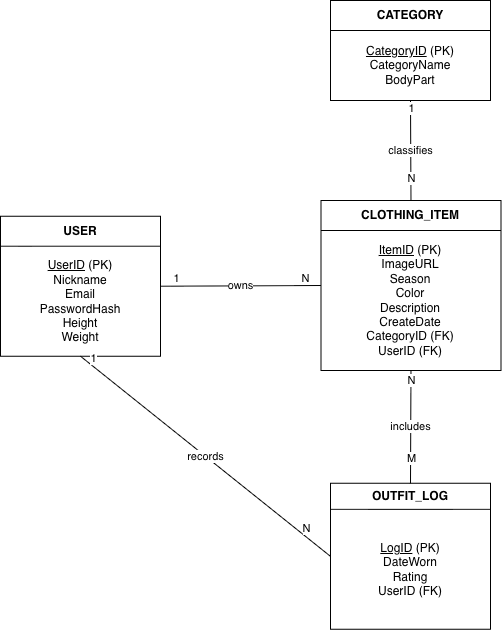

The diagram above was exported from draw.io. Its source (the exported page's mxGraphModel, read from the mxfile embedded in the PNG):
<mxGraphModel dx="1454" dy="990" grid="1" gridSize="10" guides="1" tooltips="1" connect="1" arrows="1" fold="1" page="1" pageScale="1" pageWidth="827" pageHeight="1169" math="0" shadow="0">
  <root>
    <mxCell id="0" />
    <mxCell id="1" parent="0" />
    <mxCell id="2" parent="1" style="swimlane;fontStyle=0;childLayout=stackLayout;horizontal=1;startSize=30;horizontalStack=0;resizeParent=1;resizeParentMax=0;resizeLast=0;collapsible=1;marginBottom=0;html=1;whiteSpace=wrap;" value="&lt;b&gt;USER&lt;/b&gt;" vertex="1">
      <mxGeometry height="140" width="160" x="20" y="215.73" as="geometry">
        <mxRectangle height="30" width="70" x="50" y="180" as="alternateBounds" />
      </mxGeometry>
    </mxCell>
    <mxCell id="z2JqOCSH32icNHedhto7-14" parent="2" style="text;html=1;whiteSpace=wrap;strokeColor=none;fillColor=none;align=center;verticalAlign=middle;rounded=0;" value="&lt;u&gt;UserID&lt;/u&gt;&amp;nbsp;(PK)&lt;br&gt;Nickname&lt;br&gt;Email&lt;br&gt;PasswordHash&lt;br&gt;Height&lt;br&gt;Weight" vertex="1">
      <mxGeometry height="110" width="160" y="30" as="geometry" />
    </mxCell>
    <mxCell id="3" parent="1" style="swimlane;fontStyle=0;childLayout=stackLayout;horizontal=1;startSize=30;horizontalStack=0;resizeParent=1;resizeParentMax=0;resizeLast=0;collapsible=1;marginBottom=0;html=1;whiteSpace=wrap;" value="&lt;b&gt;CLOTHING_ITEM&lt;/b&gt;" vertex="1">
      <mxGeometry height="170" width="180" x="340.47" y="200" as="geometry" />
    </mxCell>
    <mxCell id="z2JqOCSH32icNHedhto7-17" parent="3" style="text;html=1;whiteSpace=wrap;strokeColor=none;fillColor=none;align=center;verticalAlign=middle;rounded=0;" value="&lt;u&gt;ItemID&lt;/u&gt;&amp;nbsp;(PK)&lt;br&gt;ImageURL&lt;br&gt;Season&lt;br&gt;Color&lt;br&gt;Description&lt;br&gt;CreateDate&lt;br&gt;CategoryID (FK)&lt;br&gt;UserID (FK)" vertex="1">
      <mxGeometry height="140" width="180" y="30" as="geometry" />
    </mxCell>
    <mxCell id="4" parent="1" style="swimlane;fontStyle=0;childLayout=stackLayout;horizontal=1;startSize=30;horizontalStack=0;resizeParent=1;resizeParentMax=0;resizeLast=0;collapsible=1;marginBottom=0;html=1;whiteSpace=wrap;" value="&lt;b&gt;CATEGORY&lt;/b&gt;" vertex="1">
      <mxGeometry height="100" width="160" x="350" as="geometry" />
    </mxCell>
    <mxCell id="z2JqOCSH32icNHedhto7-16" parent="4" style="text;html=1;whiteSpace=wrap;strokeColor=none;fillColor=none;align=center;verticalAlign=middle;rounded=0;" value="&lt;u&gt;CategoryID&lt;/u&gt;&amp;nbsp;(PK)&lt;br&gt;CategoryName&lt;br&gt;BodyPart" vertex="1">
      <mxGeometry height="70" width="160" y="30" as="geometry" />
    </mxCell>
    <mxCell id="5" parent="1" style="swimlane;fontStyle=0;childLayout=stackLayout;horizontal=1;startSize=26;horizontalStack=0;resizeParent=1;resizeParentMax=0;resizeLast=0;collapsible=1;marginBottom=0;html=1;whiteSpace=wrap;" value="&lt;b&gt;OUTFIT_LOG&lt;/b&gt;" vertex="1">
      <mxGeometry height="146" width="160" x="350" y="482.86" as="geometry" />
    </mxCell>
    <mxCell id="z2JqOCSH32icNHedhto7-15" parent="5" style="text;html=1;whiteSpace=wrap;strokeColor=none;fillColor=none;align=center;verticalAlign=middle;rounded=0;" value="&lt;u&gt;LogID&lt;/u&gt;&amp;nbsp;(PK)&lt;br&gt;DateWorn&lt;br&gt;Rating&lt;br&gt;UserID (FK)" vertex="1">
      <mxGeometry height="120" width="160" y="26" as="geometry" />
    </mxCell>
    <mxCell id="6" edge="1" parent="1" source="2" style="endArrow=none;html=1;rounded=0;entryX=0;entryY=0.5;entryDx=0;entryDy=0;exitX=1;exitY=0.5;exitDx=0;exitDy=0;" target="3" value="owns">
      <mxGeometry height="50" relative="1" width="50" as="geometry">
        <mxPoint x="200" y="280" as="sourcePoint" />
        <mxPoint x="320" y="280" as="targetPoint" />
      </mxGeometry>
    </mxCell>
    <mxCell id="6a" connectable="0" parent="6" style="edgeLabel;html=1;align=center;verticalAlign=bottom;resizable=0;points=[];" value="1" vertex="1">
      <mxGeometry relative="1" x="-0.8" as="geometry">
        <mxPoint as="offset" />
      </mxGeometry>
    </mxCell>
    <mxCell id="6b" connectable="0" parent="6" style="edgeLabel;html=1;align=center;verticalAlign=bottom;resizable=0;points=[];" value="N" vertex="1">
      <mxGeometry relative="1" x="0.8" as="geometry">
        <mxPoint as="offset" />
      </mxGeometry>
    </mxCell>
    <mxCell id="7" edge="1" parent="1" source="4" style="endArrow=none;html=1;rounded=0;entryX=0.5;entryY=0;entryDx=0;entryDy=0;exitX=0.5;exitY=1;exitDx=0;exitDy=0;" target="3" value="classifies">
      <mxGeometry height="50" relative="1" width="50" as="geometry">
        <mxPoint x="400" y="120" as="sourcePoint" />
        <mxPoint x="400" y="200" as="targetPoint" />
      </mxGeometry>
    </mxCell>
    <mxCell id="7a" connectable="0" parent="7" style="edgeLabel;html=1;align=center;verticalAlign=bottom;resizable=0;points=[];" value="1" vertex="1">
      <mxGeometry relative="1" x="-0.7" as="geometry">
        <mxPoint as="offset" />
      </mxGeometry>
    </mxCell>
    <mxCell id="7b" connectable="0" parent="7" style="edgeLabel;html=1;align=center;verticalAlign=bottom;resizable=0;points=[];" value="N" vertex="1">
      <mxGeometry relative="1" x="0.7" as="geometry">
        <mxPoint as="offset" />
      </mxGeometry>
    </mxCell>
    <mxCell id="8" edge="1" parent="1" source="2" style="endArrow=none;html=1;rounded=0;entryX=0;entryY=0.5;entryDx=0;entryDy=0;exitX=0.5;exitY=1;exitDx=0;exitDy=0;" target="5" value="records">
      <mxGeometry height="50" relative="1" width="50" as="geometry">
        <Array as="points" />
        <mxPoint x="160" y="430" as="sourcePoint" />
        <mxPoint x="320" y="480" as="targetPoint" />
      </mxGeometry>
    </mxCell>
    <mxCell id="8a" connectable="0" parent="8" style="edgeLabel;html=1;align=center;verticalAlign=bottom;resizable=0;points=[];" value="1" vertex="1">
      <mxGeometry relative="1" x="-0.9" as="geometry">
        <mxPoint as="offset" />
      </mxGeometry>
    </mxCell>
    <mxCell id="8b" connectable="0" parent="8" style="edgeLabel;html=1;align=center;verticalAlign=bottom;resizable=0;points=[];" value="N" vertex="1">
      <mxGeometry relative="1" x="0.8" as="geometry">
        <mxPoint as="offset" />
      </mxGeometry>
    </mxCell>
    <mxCell id="9" edge="1" parent="1" source="5" style="endArrow=none;html=1;rounded=0;entryX=0.5;entryY=1;entryDx=0;entryDy=0;exitX=0.5;exitY=0;exitDx=0;exitDy=0;" target="3" value="includes">
      <mxGeometry height="50" relative="1" width="50" as="geometry">
        <mxPoint x="400" y="440" as="sourcePoint" />
        <mxPoint x="400" y="360" as="targetPoint" />
      </mxGeometry>
    </mxCell>
    <mxCell id="9a" connectable="0" parent="9" style="edgeLabel;html=1;align=center;verticalAlign=bottom;resizable=0;points=[];" value="M" vertex="1">
      <mxGeometry relative="1" x="-0.7" as="geometry">
        <mxPoint as="offset" />
      </mxGeometry>
    </mxCell>
    <mxCell id="9b" connectable="0" parent="9" style="edgeLabel;html=1;align=center;verticalAlign=bottom;resizable=0;points=[];" value="N" vertex="1">
      <mxGeometry relative="1" x="0.7" as="geometry">
        <mxPoint as="offset" />
      </mxGeometry>
    </mxCell>
  </root>
</mxGraphModel>